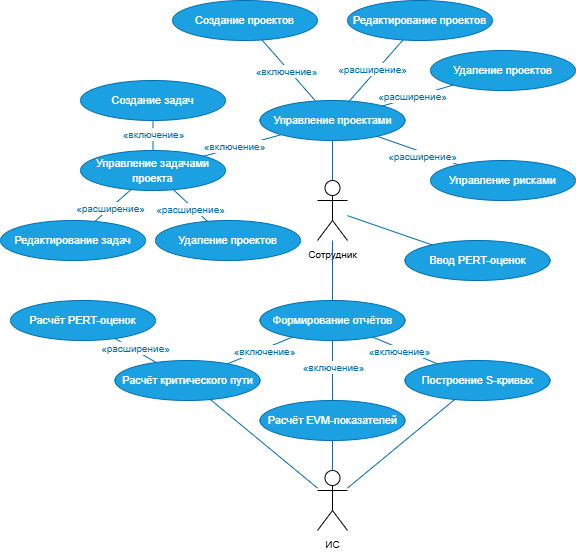

The diagram above was exported from draw.io. Its source (the exported page's mxGraphModel, read from the mxfile embedded in the PNG):
<mxGraphModel dx="905" dy="565" grid="1" gridSize="10" guides="1" tooltips="1" connect="1" arrows="1" fold="1" page="1" pageScale="1" pageWidth="1169" pageHeight="827" math="0" shadow="0">
  <root>
    <mxCell id="0" />
    <mxCell id="1" parent="0" />
    <mxCell id="oFq9jaz7ZLSIw_IEXQPY-1" parent="1" style="shape=umlActor;verticalLabelPosition=bottom;verticalAlign=top;html=1;outlineConnect=0;" value="&lt;font style=&quot;font-size: 10px;&quot;&gt;Сотрудник&lt;/font&gt;" vertex="1">
      <mxGeometry height="60" width="30" x="607" y="300" as="geometry" />
    </mxCell>
    <mxCell id="Vh6CWs90R2d_7jkOGyN4-39" parent="1" style="ellipse;whiteSpace=wrap;html=1;fillColor=#1ba1e2;strokeColor=#006EAF;fontColor=#ffffff;" value="&lt;font style=&quot;font-size: 11px;&quot;&gt;Управление проектами&lt;/font&gt;" vertex="1">
      <mxGeometry height="40" width="145" x="549.5" y="220" as="geometry" />
    </mxCell>
    <mxCell id="Vh6CWs90R2d_7jkOGyN4-40" parent="1" style="ellipse;whiteSpace=wrap;html=1;fillColor=#1ba1e2;strokeColor=#006EAF;fontColor=#ffffff;" value="&lt;font style=&quot;font-size: 11px;&quot;&gt;Управление задачами проекта&lt;/font&gt;" vertex="1">
      <mxGeometry height="40" width="145" x="370" y="270" as="geometry" />
    </mxCell>
    <mxCell id="Vh6CWs90R2d_7jkOGyN4-41" parent="1" style="ellipse;whiteSpace=wrap;html=1;fillColor=#1ba1e2;strokeColor=#006EAF;fontColor=#ffffff;" value="&lt;font style=&quot;font-size: 11px;&quot;&gt;Формирование отчётов&lt;/font&gt;" vertex="1">
      <mxGeometry height="40" width="145" x="549.5" y="420" as="geometry" />
    </mxCell>
    <mxCell id="Vh6CWs90R2d_7jkOGyN4-43" parent="1" style="ellipse;whiteSpace=wrap;html=1;fillColor=#1ba1e2;strokeColor=#006EAF;fontColor=#ffffff;" value="&lt;font style=&quot;font-size: 11px;&quot;&gt;Управление рисками&lt;/font&gt;" vertex="1">
      <mxGeometry height="40" width="145" x="720" y="280" as="geometry" />
    </mxCell>
    <mxCell id="Vh6CWs90R2d_7jkOGyN4-45" parent="1" style="ellipse;whiteSpace=wrap;html=1;fillColor=#1ba1e2;strokeColor=#006EAF;fontColor=#ffffff;" value="&lt;span style=&quot;font-size: 11px;&quot;&gt;Создание проектов&lt;/span&gt;" vertex="1">
      <mxGeometry height="40" width="145" x="462" y="120" as="geometry" />
    </mxCell>
    <mxCell id="Vh6CWs90R2d_7jkOGyN4-46" parent="1" style="ellipse;whiteSpace=wrap;html=1;fillColor=#1ba1e2;strokeColor=#006EAF;fontColor=#ffffff;" value="&lt;font style=&quot;font-size: 11px;&quot;&gt;Редактирование проектов&lt;/font&gt;" vertex="1">
      <mxGeometry height="40" width="145" x="637" y="120" as="geometry" />
    </mxCell>
    <mxCell id="Vh6CWs90R2d_7jkOGyN4-47" parent="1" style="ellipse;whiteSpace=wrap;html=1;fillColor=#1ba1e2;strokeColor=#006EAF;fontColor=#ffffff;" value="&lt;font style=&quot;font-size: 11px;&quot;&gt;Удаление проектов&lt;/font&gt;" vertex="1">
      <mxGeometry height="40" width="145" x="720" y="170" as="geometry" />
    </mxCell>
    <mxCell id="Vh6CWs90R2d_7jkOGyN4-49" edge="1" parent="1" source="oFq9jaz7ZLSIw_IEXQPY-1" style="endArrow=none;html=1;rounded=0;fillColor=#1ba1e2;strokeColor=#006EAF;endFill=0;" target="Vh6CWs90R2d_7jkOGyN4-41" value="">
      <mxGeometry height="50" relative="1" width="50" as="geometry">
        <mxPoint x="310" y="500" as="sourcePoint" />
        <mxPoint x="360" y="450" as="targetPoint" />
      </mxGeometry>
    </mxCell>
    <mxCell id="Vh6CWs90R2d_7jkOGyN4-51" edge="1" parent="1" source="oFq9jaz7ZLSIw_IEXQPY-1" style="endArrow=none;html=1;rounded=0;fillColor=#1ba1e2;strokeColor=#006EAF;endFill=0;" target="Vh6CWs90R2d_7jkOGyN4-39" value="">
      <mxGeometry height="50" relative="1" width="50" as="geometry">
        <mxPoint x="400" y="520" as="sourcePoint" />
        <mxPoint x="450" y="470" as="targetPoint" />
      </mxGeometry>
    </mxCell>
    <mxCell id="Vh6CWs90R2d_7jkOGyN4-63" edge="1" parent="1" source="Vh6CWs90R2d_7jkOGyN4-39" style="endArrow=none;html=1;rounded=0;fillColor=#1ba1e2;strokeColor=#006EAF;endFill=0;" target="Vh6CWs90R2d_7jkOGyN4-47" value="">
      <mxGeometry height="50" relative="1" width="50" as="geometry">
        <mxPoint x="343" y="250" as="sourcePoint" />
        <mxPoint x="280" y="230" as="targetPoint" />
      </mxGeometry>
    </mxCell>
    <mxCell id="Vh6CWs90R2d_7jkOGyN4-64" connectable="0" parent="Vh6CWs90R2d_7jkOGyN4-63" style="edgeLabel;html=1;align=center;verticalAlign=middle;resizable=0;points=[];" value="&lt;font style=&quot;color: light-dark(rgb(0, 110, 175), rgb(237, 237, 237)); font-size: 10px;&quot;&gt;«расширение»&lt;/font&gt;" vertex="1">
      <mxGeometry relative="1" x="-0.1607" y="2" as="geometry">
        <mxPoint x="1" y="1" as="offset" />
      </mxGeometry>
    </mxCell>
    <mxCell id="Vh6CWs90R2d_7jkOGyN4-65" edge="1" parent="1" source="Vh6CWs90R2d_7jkOGyN4-39" style="endArrow=none;html=1;rounded=0;fillColor=#1ba1e2;strokeColor=#006EAF;endFill=0;" target="Vh6CWs90R2d_7jkOGyN4-46" value="">
      <mxGeometry height="50" relative="1" width="50" as="geometry">
        <mxPoint x="1043" y="340" as="sourcePoint" />
        <mxPoint x="980" y="320" as="targetPoint" />
      </mxGeometry>
    </mxCell>
    <mxCell id="Vh6CWs90R2d_7jkOGyN4-66" connectable="0" parent="Vh6CWs90R2d_7jkOGyN4-65" style="edgeLabel;html=1;align=center;verticalAlign=middle;resizable=0;points=[];" value="&lt;font style=&quot;color: light-dark(rgb(0, 110, 175), rgb(237, 237, 237)); font-size: 10px;&quot;&gt;«расширение»&lt;/font&gt;" vertex="1">
      <mxGeometry relative="1" x="-0.1607" y="2" as="geometry">
        <mxPoint x="2" y="-5" as="offset" />
      </mxGeometry>
    </mxCell>
    <mxCell id="sD-bg5WzkBUv8nr4mLgL-1" parent="1" style="shape=umlActor;verticalLabelPosition=bottom;verticalAlign=top;html=1;outlineConnect=0;" value="&lt;font style=&quot;font-size: 10px;&quot;&gt;ИС&lt;/font&gt;" vertex="1">
      <mxGeometry height="60" width="30" x="607" y="590" as="geometry" />
    </mxCell>
    <mxCell id="sD-bg5WzkBUv8nr4mLgL-3" parent="1" style="ellipse;whiteSpace=wrap;html=1;fillColor=#1ba1e2;strokeColor=#006EAF;fontColor=#ffffff;" value="&lt;font style=&quot;font-size: 11px;&quot;&gt;Построение S-кривых&lt;/font&gt;" vertex="1">
      <mxGeometry height="40" width="145" x="694.5" y="480" as="geometry" />
    </mxCell>
    <mxCell id="sD-bg5WzkBUv8nr4mLgL-4" parent="1" style="ellipse;whiteSpace=wrap;html=1;fillColor=#1ba1e2;strokeColor=#006EAF;fontColor=#ffffff;" value="&lt;font style=&quot;font-size: 11px;&quot;&gt;Расчёт EVM-показателей&lt;/font&gt;" vertex="1">
      <mxGeometry height="40" width="145" x="549.5" y="520" as="geometry" />
    </mxCell>
    <mxCell id="sD-bg5WzkBUv8nr4mLgL-5" parent="1" style="ellipse;whiteSpace=wrap;html=1;fillColor=#1ba1e2;strokeColor=#006EAF;fontColor=#ffffff;" value="&lt;font style=&quot;font-size: 11px;&quot;&gt;Расчёт PERT-оценок&lt;/font&gt;" vertex="1">
      <mxGeometry height="40" width="145" x="300" y="420" as="geometry" />
    </mxCell>
    <mxCell id="sD-bg5WzkBUv8nr4mLgL-6" parent="1" style="ellipse;whiteSpace=wrap;html=1;fillColor=#1ba1e2;strokeColor=#006EAF;fontColor=#ffffff;" value="&lt;font style=&quot;font-size: 11px;&quot;&gt;Расчёт критического пути&lt;/font&gt;" vertex="1">
      <mxGeometry height="40" width="145" x="404.5" y="480" as="geometry" />
    </mxCell>
    <mxCell id="sD-bg5WzkBUv8nr4mLgL-7" edge="1" parent="1" source="sD-bg5WzkBUv8nr4mLgL-1" style="endArrow=none;html=1;rounded=0;fillColor=#1ba1e2;strokeColor=#006EAF;endFill=0;" target="sD-bg5WzkBUv8nr4mLgL-3" value="">
      <mxGeometry height="50" relative="1" width="50" as="geometry">
        <mxPoint x="957.5" y="600" as="sourcePoint" />
        <mxPoint x="1057.5" y="623" as="targetPoint" />
      </mxGeometry>
    </mxCell>
    <mxCell id="sD-bg5WzkBUv8nr4mLgL-9" edge="1" parent="1" source="sD-bg5WzkBUv8nr4mLgL-1" style="endArrow=none;html=1;rounded=0;fillColor=#1ba1e2;strokeColor=#006EAF;endFill=0;" target="sD-bg5WzkBUv8nr4mLgL-4" value="">
      <mxGeometry height="50" relative="1" width="50" as="geometry">
        <mxPoint x="1057.5" y="390" as="sourcePoint" />
        <mxPoint x="997.5" y="563" as="targetPoint" />
      </mxGeometry>
    </mxCell>
    <mxCell id="sD-bg5WzkBUv8nr4mLgL-10" edge="1" parent="1" source="sD-bg5WzkBUv8nr4mLgL-1" style="endArrow=none;html=1;rounded=0;fillColor=#1ba1e2;strokeColor=#006EAF;endFill=0;" target="sD-bg5WzkBUv8nr4mLgL-6" value="">
      <mxGeometry height="50" relative="1" width="50" as="geometry">
        <mxPoint x="867.5" y="560" as="sourcePoint" />
        <mxPoint x="967.5" y="583" as="targetPoint" />
      </mxGeometry>
    </mxCell>
    <mxCell id="sD-bg5WzkBUv8nr4mLgL-12" parent="1" style="ellipse;whiteSpace=wrap;html=1;fillColor=#1ba1e2;strokeColor=#006EAF;fontColor=#ffffff;" value="&lt;font style=&quot;font-size: 11px;&quot;&gt;Ввод PERT-оценок&lt;/font&gt;" vertex="1">
      <mxGeometry height="40" width="145" x="694.5" y="360" as="geometry" />
    </mxCell>
    <mxCell id="sD-bg5WzkBUv8nr4mLgL-13" edge="1" parent="1" source="Vh6CWs90R2d_7jkOGyN4-39" style="endArrow=none;html=1;rounded=0;fillColor=#1ba1e2;strokeColor=#006EAF;endFill=0;" target="Vh6CWs90R2d_7jkOGyN4-45" value="">
      <mxGeometry height="50" relative="1" width="50" as="geometry">
        <mxPoint x="463" y="250" as="sourcePoint" />
        <mxPoint x="310" y="224" as="targetPoint" />
      </mxGeometry>
    </mxCell>
    <mxCell id="sD-bg5WzkBUv8nr4mLgL-14" connectable="0" parent="sD-bg5WzkBUv8nr4mLgL-13" style="edgeLabel;html=1;align=center;verticalAlign=middle;resizable=0;points=[];" value="&lt;font style=&quot;color: light-dark(rgb(0, 110, 175), rgb(237, 237, 237)); font-size: 10px;&quot;&gt;«включение»&lt;/font&gt;" vertex="1">
      <mxGeometry relative="1" x="-0.1607" y="2" as="geometry">
        <mxPoint x="-6" y="-6" as="offset" />
      </mxGeometry>
    </mxCell>
    <mxCell id="sD-bg5WzkBUv8nr4mLgL-15" edge="1" parent="1" source="oFq9jaz7ZLSIw_IEXQPY-1" style="endArrow=none;html=1;rounded=0;fillColor=#1ba1e2;strokeColor=#006EAF;endFill=0;" target="sD-bg5WzkBUv8nr4mLgL-12" value="">
      <mxGeometry height="50" relative="1" width="50" as="geometry">
        <mxPoint x="820" y="520" as="sourcePoint" />
        <mxPoint x="878" y="599" as="targetPoint" />
      </mxGeometry>
    </mxCell>
    <mxCell id="sD-bg5WzkBUv8nr4mLgL-16" edge="1" parent="1" source="Vh6CWs90R2d_7jkOGyN4-40" style="endArrow=none;html=1;rounded=0;fillColor=#1ba1e2;strokeColor=#006EAF;endFill=0;" target="Vh6CWs90R2d_7jkOGyN4-39" value="">
      <mxGeometry height="50" relative="1" width="50" as="geometry">
        <mxPoint x="300" y="310" as="sourcePoint" />
        <mxPoint x="300" y="380" as="targetPoint" />
      </mxGeometry>
    </mxCell>
    <mxCell id="sD-bg5WzkBUv8nr4mLgL-17" connectable="0" parent="sD-bg5WzkBUv8nr4mLgL-16" style="edgeLabel;html=1;align=center;verticalAlign=middle;resizable=0;points=[];" value="&lt;font style=&quot;color: light-dark(rgb(0, 110, 175), rgb(237, 237, 237)); font-size: 10px;&quot;&gt;«включение»&lt;/font&gt;" vertex="1">
      <mxGeometry relative="1" x="-0.1607" y="2" as="geometry">
        <mxPoint x="-2" y="1" as="offset" />
      </mxGeometry>
    </mxCell>
    <mxCell id="sD-bg5WzkBUv8nr4mLgL-19" edge="1" parent="1" source="Vh6CWs90R2d_7jkOGyN4-43" style="endArrow=none;html=1;rounded=0;fillColor=#1ba1e2;strokeColor=#006EAF;endFill=0;" target="Vh6CWs90R2d_7jkOGyN4-39" value="">
      <mxGeometry height="50" relative="1" width="50" as="geometry">
        <mxPoint x="340" y="250" as="sourcePoint" />
        <mxPoint x="340" y="320" as="targetPoint" />
      </mxGeometry>
    </mxCell>
    <mxCell id="sD-bg5WzkBUv8nr4mLgL-20" connectable="0" parent="sD-bg5WzkBUv8nr4mLgL-19" style="edgeLabel;html=1;align=center;verticalAlign=middle;resizable=0;points=[];" value="&lt;font style=&quot;color: light-dark(rgb(0, 110, 175), rgb(237, 237, 237)); font-size: 10px;&quot;&gt;«расширение»&lt;/font&gt;" vertex="1">
      <mxGeometry relative="1" x="-0.1607" y="2" as="geometry">
        <mxPoint x="-2" y="1" as="offset" />
      </mxGeometry>
    </mxCell>
    <mxCell id="sD-bg5WzkBUv8nr4mLgL-21" edge="1" parent="1" source="Vh6CWs90R2d_7jkOGyN4-41" style="endArrow=none;html=1;rounded=0;fillColor=#1ba1e2;strokeColor=#006EAF;endFill=0;" target="sD-bg5WzkBUv8nr4mLgL-4" value="">
      <mxGeometry height="50" relative="1" width="50" as="geometry">
        <mxPoint x="790" y="530" as="sourcePoint" />
        <mxPoint x="790" y="600" as="targetPoint" />
      </mxGeometry>
    </mxCell>
    <mxCell id="sD-bg5WzkBUv8nr4mLgL-22" connectable="0" parent="sD-bg5WzkBUv8nr4mLgL-21" style="edgeLabel;html=1;align=center;verticalAlign=middle;resizable=0;points=[];" value="&lt;font style=&quot;color: light-dark(rgb(0, 110, 175), rgb(237, 237, 237)); font-size: 10px;&quot;&gt;«включение»&lt;/font&gt;" vertex="1">
      <mxGeometry relative="1" x="-0.1607" y="2" as="geometry">
        <mxPoint x="-2" y="1" as="offset" />
      </mxGeometry>
    </mxCell>
    <mxCell id="sD-bg5WzkBUv8nr4mLgL-23" edge="1" parent="1" source="Vh6CWs90R2d_7jkOGyN4-41" style="endArrow=none;html=1;rounded=0;fillColor=#1ba1e2;strokeColor=#006EAF;endFill=0;" target="sD-bg5WzkBUv8nr4mLgL-3" value="">
      <mxGeometry height="50" relative="1" width="50" as="geometry">
        <mxPoint x="820" y="530" as="sourcePoint" />
        <mxPoint x="820" y="600" as="targetPoint" />
      </mxGeometry>
    </mxCell>
    <mxCell id="sD-bg5WzkBUv8nr4mLgL-24" connectable="0" parent="sD-bg5WzkBUv8nr4mLgL-23" style="edgeLabel;html=1;align=center;verticalAlign=middle;resizable=0;points=[];" value="&lt;font style=&quot;color: light-dark(rgb(0, 110, 175), rgb(237, 237, 237)); font-size: 10px;&quot;&gt;«включение»&lt;/font&gt;" vertex="1">
      <mxGeometry relative="1" x="-0.1607" y="2" as="geometry">
        <mxPoint x="-2" y="4" as="offset" />
      </mxGeometry>
    </mxCell>
    <mxCell id="sD-bg5WzkBUv8nr4mLgL-25" edge="1" parent="1" source="Vh6CWs90R2d_7jkOGyN4-41" style="endArrow=none;html=1;rounded=0;fillColor=#1ba1e2;strokeColor=#006EAF;endFill=0;" target="sD-bg5WzkBUv8nr4mLgL-6" value="">
      <mxGeometry height="50" relative="1" width="50" as="geometry">
        <mxPoint x="830" y="540" as="sourcePoint" />
        <mxPoint x="830" y="610" as="targetPoint" />
      </mxGeometry>
    </mxCell>
    <mxCell id="sD-bg5WzkBUv8nr4mLgL-26" connectable="0" parent="sD-bg5WzkBUv8nr4mLgL-25" style="edgeLabel;html=1;align=center;verticalAlign=middle;resizable=0;points=[];" value="&lt;font style=&quot;color: light-dark(rgb(0, 110, 175), rgb(237, 237, 237)); font-size: 10px;&quot;&gt;«включение»&lt;/font&gt;" vertex="1">
      <mxGeometry relative="1" x="-0.1607" y="2" as="geometry">
        <mxPoint x="-2" y="1" as="offset" />
      </mxGeometry>
    </mxCell>
    <mxCell id="sD-bg5WzkBUv8nr4mLgL-27" edge="1" parent="1" source="sD-bg5WzkBUv8nr4mLgL-5" style="endArrow=none;html=1;rounded=0;fillColor=#1ba1e2;strokeColor=#006EAF;endFill=0;" target="sD-bg5WzkBUv8nr4mLgL-6" value="">
      <mxGeometry height="50" relative="1" width="50" as="geometry">
        <mxPoint x="1040" y="600" as="sourcePoint" />
        <mxPoint x="1040" y="540" as="targetPoint" />
      </mxGeometry>
    </mxCell>
    <mxCell id="sD-bg5WzkBUv8nr4mLgL-28" connectable="0" parent="sD-bg5WzkBUv8nr4mLgL-27" style="edgeLabel;html=1;align=center;verticalAlign=middle;resizable=0;points=[];" value="&lt;font style=&quot;color: light-dark(rgb(0, 110, 175), rgb(237, 237, 237)); font-size: 10px;&quot;&gt;«расширение»&lt;/font&gt;" vertex="1">
      <mxGeometry relative="1" x="-0.1607" y="2" as="geometry">
        <mxPoint x="2" y="1" as="offset" />
      </mxGeometry>
    </mxCell>
    <mxCell id="sD-bg5WzkBUv8nr4mLgL-29" parent="1" style="ellipse;whiteSpace=wrap;html=1;fillColor=#1ba1e2;strokeColor=#006EAF;fontColor=#ffffff;" value="&lt;font style=&quot;font-size: 11px;&quot;&gt;Удаление проектов&lt;/font&gt;" vertex="1">
      <mxGeometry height="40" width="145" x="445" y="340" as="geometry" />
    </mxCell>
    <mxCell id="sD-bg5WzkBUv8nr4mLgL-32" parent="1" style="ellipse;whiteSpace=wrap;html=1;fillColor=#1ba1e2;strokeColor=#006EAF;fontColor=#ffffff;" value="&lt;font style=&quot;font-size: 11px;&quot;&gt;Редактирование задач&lt;/font&gt;" vertex="1">
      <mxGeometry height="40" width="145" x="290" y="340" as="geometry" />
    </mxCell>
    <mxCell id="sD-bg5WzkBUv8nr4mLgL-33" parent="1" style="ellipse;whiteSpace=wrap;html=1;fillColor=#1ba1e2;strokeColor=#006EAF;fontColor=#ffffff;" value="&lt;span style=&quot;font-size: 11px;&quot;&gt;Создание задач&lt;/span&gt;" vertex="1">
      <mxGeometry height="40" width="145" x="370" y="200" as="geometry" />
    </mxCell>
    <mxCell id="sD-bg5WzkBUv8nr4mLgL-34" edge="1" parent="1" source="Vh6CWs90R2d_7jkOGyN4-40" style="endArrow=none;html=1;rounded=0;fillColor=#1ba1e2;strokeColor=#006EAF;endFill=0;" target="sD-bg5WzkBUv8nr4mLgL-29" value="">
      <mxGeometry height="50" relative="1" width="50" as="geometry">
        <mxPoint x="130" y="200" as="sourcePoint" />
        <mxPoint x="201" y="180" as="targetPoint" />
      </mxGeometry>
    </mxCell>
    <mxCell id="sD-bg5WzkBUv8nr4mLgL-35" connectable="0" parent="sD-bg5WzkBUv8nr4mLgL-34" style="edgeLabel;html=1;align=center;verticalAlign=middle;resizable=0;points=[];" value="&lt;font style=&quot;color: light-dark(rgb(0, 110, 175), rgb(237, 237, 237)); font-size: 10px;&quot;&gt;«расширение»&lt;/font&gt;" vertex="1">
      <mxGeometry relative="1" x="-0.1607" y="2" as="geometry">
        <mxPoint x="1" y="7" as="offset" />
      </mxGeometry>
    </mxCell>
    <mxCell id="sD-bg5WzkBUv8nr4mLgL-36" edge="1" parent="1" source="sD-bg5WzkBUv8nr4mLgL-32" style="endArrow=none;html=1;rounded=0;fillColor=#1ba1e2;strokeColor=#006EAF;endFill=0;" target="Vh6CWs90R2d_7jkOGyN4-40" value="">
      <mxGeometry height="50" relative="1" width="50" as="geometry">
        <mxPoint x="120" y="260" as="sourcePoint" />
        <mxPoint x="191" y="240" as="targetPoint" />
      </mxGeometry>
    </mxCell>
    <mxCell id="sD-bg5WzkBUv8nr4mLgL-37" connectable="0" parent="sD-bg5WzkBUv8nr4mLgL-36" style="edgeLabel;html=1;align=center;verticalAlign=middle;resizable=0;points=[];" value="&lt;font style=&quot;color: light-dark(rgb(0, 110, 175), rgb(237, 237, 237)); font-size: 10px;&quot;&gt;«расширение»&lt;/font&gt;" vertex="1">
      <mxGeometry relative="1" x="-0.1607" y="2" as="geometry">
        <mxPoint x="1" y="1" as="offset" />
      </mxGeometry>
    </mxCell>
    <mxCell id="sD-bg5WzkBUv8nr4mLgL-39" edge="1" parent="1" source="sD-bg5WzkBUv8nr4mLgL-33" style="endArrow=none;html=1;rounded=0;fillColor=#1ba1e2;strokeColor=#006EAF;endFill=0;" target="Vh6CWs90R2d_7jkOGyN4-40" value="">
      <mxGeometry height="50" relative="1" width="50" as="geometry">
        <mxPoint x="150" y="298" as="sourcePoint" />
        <mxPoint x="223" y="270" as="targetPoint" />
      </mxGeometry>
    </mxCell>
    <mxCell id="sD-bg5WzkBUv8nr4mLgL-40" connectable="0" parent="sD-bg5WzkBUv8nr4mLgL-39" style="edgeLabel;html=1;align=center;verticalAlign=middle;resizable=0;points=[];" value="&lt;font style=&quot;color: light-dark(rgb(0, 110, 175), rgb(237, 237, 237)); font-size: 10px;&quot;&gt;«включение»&lt;/font&gt;" vertex="1">
      <mxGeometry relative="1" x="-0.1607" y="2" as="geometry">
        <mxPoint x="-2" y="1" as="offset" />
      </mxGeometry>
    </mxCell>
  </root>
</mxGraphModel>